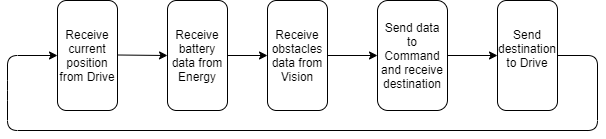

The diagram above was exported from draw.io. Its source (the exported page's mxGraphModel, read from the mxfile embedded in the PNG):
<mxGraphModel dx="868" dy="450" grid="1" gridSize="10" guides="1" tooltips="1" connect="1" arrows="1" fold="1" page="1" pageScale="1" pageWidth="827" pageHeight="1169" math="0" shadow="0">
  <root>
    <mxCell id="WIyWlLk6GJQsqaUBKTNV-0" />
    <mxCell id="WIyWlLk6GJQsqaUBKTNV-1" parent="WIyWlLk6GJQsqaUBKTNV-0" />
    <mxCell id="WIyWlLk6GJQsqaUBKTNV-3" value="Receive current position from Drive" style="rounded=1;whiteSpace=wrap;html=1;fontSize=12;glass=0;strokeWidth=1;shadow=0;" parent="WIyWlLk6GJQsqaUBKTNV-1" vertex="1">
      <mxGeometry x="100" y="40" width="60" height="110" as="geometry" />
    </mxCell>
    <mxCell id="WUAlhj-NEueuM_rJJsU8-21" value="" style="edgeStyle=orthogonalEdgeStyle;rounded=0;orthogonalLoop=1;jettySize=auto;html=1;" edge="1" parent="WIyWlLk6GJQsqaUBKTNV-1" source="WIyWlLk6GJQsqaUBKTNV-7" target="WIyWlLk6GJQsqaUBKTNV-12">
      <mxGeometry relative="1" as="geometry" />
    </mxCell>
    <mxCell id="WIyWlLk6GJQsqaUBKTNV-7" value="Receive battery data from Energy" style="rounded=1;whiteSpace=wrap;html=1;fontSize=12;glass=0;strokeWidth=1;shadow=0;" parent="WIyWlLk6GJQsqaUBKTNV-1" vertex="1">
      <mxGeometry x="210" y="40" width="60" height="110" as="geometry" />
    </mxCell>
    <mxCell id="WUAlhj-NEueuM_rJJsU8-23" value="" style="edgeStyle=orthogonalEdgeStyle;rounded=0;orthogonalLoop=1;jettySize=auto;html=1;" edge="1" parent="WIyWlLk6GJQsqaUBKTNV-1" source="WIyWlLk6GJQsqaUBKTNV-11" target="WUAlhj-NEueuM_rJJsU8-8">
      <mxGeometry relative="1" as="geometry" />
    </mxCell>
    <mxCell id="WIyWlLk6GJQsqaUBKTNV-11" value="Send data to Command and receive destination" style="rounded=1;whiteSpace=wrap;html=1;fontSize=12;glass=0;strokeWidth=1;shadow=0;" parent="WIyWlLk6GJQsqaUBKTNV-1" vertex="1">
      <mxGeometry x="420" y="40" width="70" height="110" as="geometry" />
    </mxCell>
    <mxCell id="WUAlhj-NEueuM_rJJsU8-22" value="" style="edgeStyle=orthogonalEdgeStyle;rounded=0;orthogonalLoop=1;jettySize=auto;html=1;" edge="1" parent="WIyWlLk6GJQsqaUBKTNV-1" source="WIyWlLk6GJQsqaUBKTNV-12" target="WIyWlLk6GJQsqaUBKTNV-11">
      <mxGeometry relative="1" as="geometry" />
    </mxCell>
    <mxCell id="WIyWlLk6GJQsqaUBKTNV-12" value="Receive obstacles data from Vision" style="rounded=1;whiteSpace=wrap;html=1;fontSize=12;glass=0;strokeWidth=1;shadow=0;" parent="WIyWlLk6GJQsqaUBKTNV-1" vertex="1">
      <mxGeometry x="310" y="40" width="60" height="110" as="geometry" />
    </mxCell>
    <mxCell id="WUAlhj-NEueuM_rJJsU8-8" value="Send destination to Drive&lt;br&gt;&amp;nbsp;" style="rounded=1;whiteSpace=wrap;html=1;" vertex="1" parent="WIyWlLk6GJQsqaUBKTNV-1">
      <mxGeometry x="540" y="40" width="60" height="110" as="geometry" />
    </mxCell>
    <mxCell id="WUAlhj-NEueuM_rJJsU8-19" value="" style="endArrow=classic;html=1;entryX=0;entryY=0.5;entryDx=0;entryDy=0;" edge="1" parent="WIyWlLk6GJQsqaUBKTNV-1" target="WIyWlLk6GJQsqaUBKTNV-7">
      <mxGeometry width="50" height="50" relative="1" as="geometry">
        <mxPoint x="160" y="94.5" as="sourcePoint" />
        <mxPoint x="200" y="94.5" as="targetPoint" />
      </mxGeometry>
    </mxCell>
    <mxCell id="WUAlhj-NEueuM_rJJsU8-24" value="" style="endArrow=classic;html=1;exitX=1;exitY=0.5;exitDx=0;exitDy=0;entryX=0;entryY=0.5;entryDx=0;entryDy=0;" edge="1" parent="WIyWlLk6GJQsqaUBKTNV-1" source="WUAlhj-NEueuM_rJJsU8-8" target="WIyWlLk6GJQsqaUBKTNV-3">
      <mxGeometry width="50" height="50" relative="1" as="geometry">
        <mxPoint x="600" y="100" as="sourcePoint" />
        <mxPoint x="70" y="95" as="targetPoint" />
        <Array as="points">
          <mxPoint x="640" y="95" />
          <mxPoint x="640" y="170" />
          <mxPoint x="50" y="170" />
          <mxPoint x="50" y="130" />
          <mxPoint x="50" y="95" />
        </Array>
      </mxGeometry>
    </mxCell>
  </root>
</mxGraphModel>